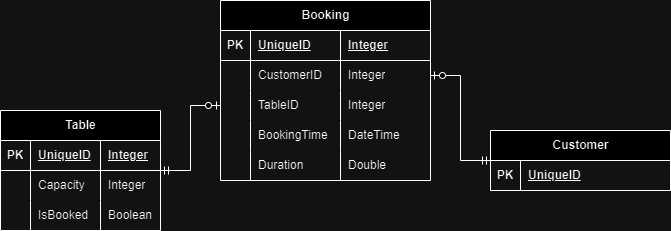

The diagram above was exported from draw.io. Its source (the exported page's mxGraphModel, read from the mxfile embedded in the PNG):
<mxGraphModel dx="746" dy="425" grid="1" gridSize="10" guides="1" tooltips="1" connect="1" arrows="1" fold="1" page="1" pageScale="1" pageWidth="850" pageHeight="1100" math="0" shadow="0" extFonts="Permanent Marker^https://fonts.googleapis.com/css?family=Permanent+Marker">
  <root>
    <mxCell id="0" />
    <mxCell id="1" parent="0" />
    <mxCell id="98bYlTTyW3IETehFU5Np-1" value="Table" style="shape=table;startSize=30;container=1;collapsible=1;childLayout=tableLayout;fixedRows=1;rowLines=0;fontStyle=1;align=center;resizeLast=1;html=1;" vertex="1" parent="1">
      <mxGeometry x="30" y="130" width="160" height="120" as="geometry" />
    </mxCell>
    <mxCell id="98bYlTTyW3IETehFU5Np-2" value="" style="shape=tableRow;horizontal=0;startSize=0;swimlaneHead=0;swimlaneBody=0;fillColor=none;collapsible=0;dropTarget=0;points=[[0,0.5],[1,0.5]];portConstraint=eastwest;top=0;left=0;right=0;bottom=1;" vertex="1" parent="98bYlTTyW3IETehFU5Np-1">
      <mxGeometry y="30" width="160" height="30" as="geometry" />
    </mxCell>
    <mxCell id="98bYlTTyW3IETehFU5Np-3" value="PK" style="shape=partialRectangle;connectable=0;fillColor=none;top=0;left=0;bottom=0;right=0;fontStyle=1;overflow=hidden;whiteSpace=wrap;html=1;" vertex="1" parent="98bYlTTyW3IETehFU5Np-2">
      <mxGeometry width="30" height="30" as="geometry">
        <mxRectangle width="30" height="30" as="alternateBounds" />
      </mxGeometry>
    </mxCell>
    <mxCell id="98bYlTTyW3IETehFU5Np-4" value="UniqueID" style="shape=partialRectangle;connectable=0;fillColor=none;top=0;left=0;bottom=0;right=0;align=left;spacingLeft=6;fontStyle=5;overflow=hidden;whiteSpace=wrap;html=1;" vertex="1" parent="98bYlTTyW3IETehFU5Np-2">
      <mxGeometry x="30" width="70" height="30" as="geometry">
        <mxRectangle width="70" height="30" as="alternateBounds" />
      </mxGeometry>
    </mxCell>
    <mxCell id="98bYlTTyW3IETehFU5Np-14" value="Integer" style="shape=partialRectangle;connectable=0;fillColor=none;top=0;left=0;bottom=0;right=0;align=left;spacingLeft=6;fontStyle=5;overflow=hidden;whiteSpace=wrap;html=1;" vertex="1" parent="98bYlTTyW3IETehFU5Np-2">
      <mxGeometry x="100" width="60" height="30" as="geometry">
        <mxRectangle width="60" height="30" as="alternateBounds" />
      </mxGeometry>
    </mxCell>
    <mxCell id="98bYlTTyW3IETehFU5Np-5" value="" style="shape=tableRow;horizontal=0;startSize=0;swimlaneHead=0;swimlaneBody=0;fillColor=none;collapsible=0;dropTarget=0;points=[[0,0.5],[1,0.5]];portConstraint=eastwest;top=0;left=0;right=0;bottom=0;" vertex="1" parent="98bYlTTyW3IETehFU5Np-1">
      <mxGeometry y="60" width="160" height="30" as="geometry" />
    </mxCell>
    <mxCell id="98bYlTTyW3IETehFU5Np-6" value="" style="shape=partialRectangle;connectable=0;fillColor=none;top=0;left=0;bottom=0;right=0;editable=1;overflow=hidden;whiteSpace=wrap;html=1;" vertex="1" parent="98bYlTTyW3IETehFU5Np-5">
      <mxGeometry width="30" height="30" as="geometry">
        <mxRectangle width="30" height="30" as="alternateBounds" />
      </mxGeometry>
    </mxCell>
    <mxCell id="98bYlTTyW3IETehFU5Np-7" value="Capacity" style="shape=partialRectangle;connectable=0;fillColor=none;top=0;left=0;bottom=0;right=0;align=left;spacingLeft=6;overflow=hidden;whiteSpace=wrap;html=1;" vertex="1" parent="98bYlTTyW3IETehFU5Np-5">
      <mxGeometry x="30" width="70" height="30" as="geometry">
        <mxRectangle width="70" height="30" as="alternateBounds" />
      </mxGeometry>
    </mxCell>
    <mxCell id="98bYlTTyW3IETehFU5Np-15" value="Integer" style="shape=partialRectangle;connectable=0;fillColor=none;top=0;left=0;bottom=0;right=0;align=left;spacingLeft=6;overflow=hidden;whiteSpace=wrap;html=1;" vertex="1" parent="98bYlTTyW3IETehFU5Np-5">
      <mxGeometry x="100" width="60" height="30" as="geometry">
        <mxRectangle width="60" height="30" as="alternateBounds" />
      </mxGeometry>
    </mxCell>
    <mxCell id="98bYlTTyW3IETehFU5Np-8" value="" style="shape=tableRow;horizontal=0;startSize=0;swimlaneHead=0;swimlaneBody=0;fillColor=none;collapsible=0;dropTarget=0;points=[[0,0.5],[1,0.5]];portConstraint=eastwest;top=0;left=0;right=0;bottom=0;" vertex="1" parent="98bYlTTyW3IETehFU5Np-1">
      <mxGeometry y="90" width="160" height="30" as="geometry" />
    </mxCell>
    <mxCell id="98bYlTTyW3IETehFU5Np-9" value="" style="shape=partialRectangle;connectable=0;fillColor=none;top=0;left=0;bottom=0;right=0;editable=1;overflow=hidden;whiteSpace=wrap;html=1;" vertex="1" parent="98bYlTTyW3IETehFU5Np-8">
      <mxGeometry width="30" height="30" as="geometry">
        <mxRectangle width="30" height="30" as="alternateBounds" />
      </mxGeometry>
    </mxCell>
    <mxCell id="98bYlTTyW3IETehFU5Np-10" value="IsBooked" style="shape=partialRectangle;connectable=0;fillColor=none;top=0;left=0;bottom=0;right=0;align=left;spacingLeft=6;overflow=hidden;whiteSpace=wrap;html=1;" vertex="1" parent="98bYlTTyW3IETehFU5Np-8">
      <mxGeometry x="30" width="70" height="30" as="geometry">
        <mxRectangle width="70" height="30" as="alternateBounds" />
      </mxGeometry>
    </mxCell>
    <mxCell id="98bYlTTyW3IETehFU5Np-16" value="Boolean" style="shape=partialRectangle;connectable=0;fillColor=none;top=0;left=0;bottom=0;right=0;align=left;spacingLeft=6;overflow=hidden;whiteSpace=wrap;html=1;" vertex="1" parent="98bYlTTyW3IETehFU5Np-8">
      <mxGeometry x="100" width="60" height="30" as="geometry">
        <mxRectangle width="60" height="30" as="alternateBounds" />
      </mxGeometry>
    </mxCell>
    <mxCell id="98bYlTTyW3IETehFU5Np-17" value="Booking" style="shape=table;startSize=30;container=1;collapsible=1;childLayout=tableLayout;fixedRows=1;rowLines=0;fontStyle=1;align=center;resizeLast=1;html=1;" vertex="1" parent="1">
      <mxGeometry x="250" y="20" width="210" height="180" as="geometry" />
    </mxCell>
    <mxCell id="98bYlTTyW3IETehFU5Np-18" value="" style="shape=tableRow;horizontal=0;startSize=0;swimlaneHead=0;swimlaneBody=0;fillColor=none;collapsible=0;dropTarget=0;points=[[0,0.5],[1,0.5]];portConstraint=eastwest;top=0;left=0;right=0;bottom=1;" vertex="1" parent="98bYlTTyW3IETehFU5Np-17">
      <mxGeometry y="30" width="210" height="30" as="geometry" />
    </mxCell>
    <mxCell id="98bYlTTyW3IETehFU5Np-19" value="PK" style="shape=partialRectangle;connectable=0;fillColor=none;top=0;left=0;bottom=0;right=0;fontStyle=1;overflow=hidden;whiteSpace=wrap;html=1;" vertex="1" parent="98bYlTTyW3IETehFU5Np-18">
      <mxGeometry width="30" height="30" as="geometry">
        <mxRectangle width="30" height="30" as="alternateBounds" />
      </mxGeometry>
    </mxCell>
    <mxCell id="98bYlTTyW3IETehFU5Np-20" value="UniqueID" style="shape=partialRectangle;connectable=0;fillColor=none;top=0;left=0;bottom=0;right=0;align=left;spacingLeft=6;fontStyle=5;overflow=hidden;whiteSpace=wrap;html=1;" vertex="1" parent="98bYlTTyW3IETehFU5Np-18">
      <mxGeometry x="30" width="90" height="30" as="geometry">
        <mxRectangle width="90" height="30" as="alternateBounds" />
      </mxGeometry>
    </mxCell>
    <mxCell id="98bYlTTyW3IETehFU5Np-46" value="Integer" style="shape=partialRectangle;connectable=0;fillColor=none;top=0;left=0;bottom=0;right=0;align=left;spacingLeft=6;fontStyle=5;overflow=hidden;whiteSpace=wrap;html=1;" vertex="1" parent="98bYlTTyW3IETehFU5Np-18">
      <mxGeometry x="120" width="90" height="30" as="geometry">
        <mxRectangle width="90" height="30" as="alternateBounds" />
      </mxGeometry>
    </mxCell>
    <mxCell id="98bYlTTyW3IETehFU5Np-21" value="" style="shape=tableRow;horizontal=0;startSize=0;swimlaneHead=0;swimlaneBody=0;fillColor=none;collapsible=0;dropTarget=0;points=[[0,0.5],[1,0.5]];portConstraint=eastwest;top=0;left=0;right=0;bottom=0;" vertex="1" parent="98bYlTTyW3IETehFU5Np-17">
      <mxGeometry y="60" width="210" height="30" as="geometry" />
    </mxCell>
    <mxCell id="98bYlTTyW3IETehFU5Np-22" value="" style="shape=partialRectangle;connectable=0;fillColor=none;top=0;left=0;bottom=0;right=0;editable=1;overflow=hidden;whiteSpace=wrap;html=1;" vertex="1" parent="98bYlTTyW3IETehFU5Np-21">
      <mxGeometry width="30" height="30" as="geometry">
        <mxRectangle width="30" height="30" as="alternateBounds" />
      </mxGeometry>
    </mxCell>
    <mxCell id="98bYlTTyW3IETehFU5Np-23" value="CustomerID" style="shape=partialRectangle;connectable=0;fillColor=none;top=0;left=0;bottom=0;right=0;align=left;spacingLeft=6;overflow=hidden;whiteSpace=wrap;html=1;" vertex="1" parent="98bYlTTyW3IETehFU5Np-21">
      <mxGeometry x="30" width="90" height="30" as="geometry">
        <mxRectangle width="90" height="30" as="alternateBounds" />
      </mxGeometry>
    </mxCell>
    <mxCell id="98bYlTTyW3IETehFU5Np-47" value="Integer" style="shape=partialRectangle;connectable=0;fillColor=none;top=0;left=0;bottom=0;right=0;align=left;spacingLeft=6;overflow=hidden;whiteSpace=wrap;html=1;" vertex="1" parent="98bYlTTyW3IETehFU5Np-21">
      <mxGeometry x="120" width="90" height="30" as="geometry">
        <mxRectangle width="90" height="30" as="alternateBounds" />
      </mxGeometry>
    </mxCell>
    <mxCell id="98bYlTTyW3IETehFU5Np-24" value="" style="shape=tableRow;horizontal=0;startSize=0;swimlaneHead=0;swimlaneBody=0;fillColor=none;collapsible=0;dropTarget=0;points=[[0,0.5],[1,0.5]];portConstraint=eastwest;top=0;left=0;right=0;bottom=0;" vertex="1" parent="98bYlTTyW3IETehFU5Np-17">
      <mxGeometry y="90" width="210" height="30" as="geometry" />
    </mxCell>
    <mxCell id="98bYlTTyW3IETehFU5Np-25" value="" style="shape=partialRectangle;connectable=0;fillColor=none;top=0;left=0;bottom=0;right=0;editable=1;overflow=hidden;whiteSpace=wrap;html=1;" vertex="1" parent="98bYlTTyW3IETehFU5Np-24">
      <mxGeometry width="30" height="30" as="geometry">
        <mxRectangle width="30" height="30" as="alternateBounds" />
      </mxGeometry>
    </mxCell>
    <mxCell id="98bYlTTyW3IETehFU5Np-26" value="TableID" style="shape=partialRectangle;connectable=0;fillColor=none;top=0;left=0;bottom=0;right=0;align=left;spacingLeft=6;overflow=hidden;whiteSpace=wrap;html=1;" vertex="1" parent="98bYlTTyW3IETehFU5Np-24">
      <mxGeometry x="30" width="90" height="30" as="geometry">
        <mxRectangle width="90" height="30" as="alternateBounds" />
      </mxGeometry>
    </mxCell>
    <mxCell id="98bYlTTyW3IETehFU5Np-48" value="Integer" style="shape=partialRectangle;connectable=0;fillColor=none;top=0;left=0;bottom=0;right=0;align=left;spacingLeft=6;overflow=hidden;whiteSpace=wrap;html=1;" vertex="1" parent="98bYlTTyW3IETehFU5Np-24">
      <mxGeometry x="120" width="90" height="30" as="geometry">
        <mxRectangle width="90" height="30" as="alternateBounds" />
      </mxGeometry>
    </mxCell>
    <mxCell id="98bYlTTyW3IETehFU5Np-27" value="" style="shape=tableRow;horizontal=0;startSize=0;swimlaneHead=0;swimlaneBody=0;fillColor=none;collapsible=0;dropTarget=0;points=[[0,0.5],[1,0.5]];portConstraint=eastwest;top=0;left=0;right=0;bottom=0;" vertex="1" parent="98bYlTTyW3IETehFU5Np-17">
      <mxGeometry y="120" width="210" height="30" as="geometry" />
    </mxCell>
    <mxCell id="98bYlTTyW3IETehFU5Np-28" value="" style="shape=partialRectangle;connectable=0;fillColor=none;top=0;left=0;bottom=0;right=0;editable=1;overflow=hidden;whiteSpace=wrap;html=1;" vertex="1" parent="98bYlTTyW3IETehFU5Np-27">
      <mxGeometry width="30" height="30" as="geometry">
        <mxRectangle width="30" height="30" as="alternateBounds" />
      </mxGeometry>
    </mxCell>
    <mxCell id="98bYlTTyW3IETehFU5Np-29" value="BookingTime" style="shape=partialRectangle;connectable=0;fillColor=none;top=0;left=0;bottom=0;right=0;align=left;spacingLeft=6;overflow=hidden;whiteSpace=wrap;html=1;" vertex="1" parent="98bYlTTyW3IETehFU5Np-27">
      <mxGeometry x="30" width="90" height="30" as="geometry">
        <mxRectangle width="90" height="30" as="alternateBounds" />
      </mxGeometry>
    </mxCell>
    <mxCell id="98bYlTTyW3IETehFU5Np-49" value="DateTime" style="shape=partialRectangle;connectable=0;fillColor=none;top=0;left=0;bottom=0;right=0;align=left;spacingLeft=6;overflow=hidden;whiteSpace=wrap;html=1;" vertex="1" parent="98bYlTTyW3IETehFU5Np-27">
      <mxGeometry x="120" width="90" height="30" as="geometry">
        <mxRectangle width="90" height="30" as="alternateBounds" />
      </mxGeometry>
    </mxCell>
    <mxCell id="98bYlTTyW3IETehFU5Np-30" style="shape=tableRow;horizontal=0;startSize=0;swimlaneHead=0;swimlaneBody=0;fillColor=none;collapsible=0;dropTarget=0;points=[[0,0.5],[1,0.5]];portConstraint=eastwest;top=0;left=0;right=0;bottom=0;" vertex="1" parent="98bYlTTyW3IETehFU5Np-17">
      <mxGeometry y="150" width="210" height="30" as="geometry" />
    </mxCell>
    <mxCell id="98bYlTTyW3IETehFU5Np-31" style="shape=partialRectangle;connectable=0;fillColor=none;top=0;left=0;bottom=0;right=0;editable=1;overflow=hidden;whiteSpace=wrap;html=1;" vertex="1" parent="98bYlTTyW3IETehFU5Np-30">
      <mxGeometry width="30" height="30" as="geometry">
        <mxRectangle width="30" height="30" as="alternateBounds" />
      </mxGeometry>
    </mxCell>
    <mxCell id="98bYlTTyW3IETehFU5Np-32" value="Duration" style="shape=partialRectangle;connectable=0;fillColor=none;top=0;left=0;bottom=0;right=0;align=left;spacingLeft=6;overflow=hidden;whiteSpace=wrap;html=1;" vertex="1" parent="98bYlTTyW3IETehFU5Np-30">
      <mxGeometry x="30" width="90" height="30" as="geometry">
        <mxRectangle width="90" height="30" as="alternateBounds" />
      </mxGeometry>
    </mxCell>
    <mxCell id="98bYlTTyW3IETehFU5Np-50" value="Double" style="shape=partialRectangle;connectable=0;fillColor=none;top=0;left=0;bottom=0;right=0;align=left;spacingLeft=6;overflow=hidden;whiteSpace=wrap;html=1;" vertex="1" parent="98bYlTTyW3IETehFU5Np-30">
      <mxGeometry x="120" width="90" height="30" as="geometry">
        <mxRectangle width="90" height="30" as="alternateBounds" />
      </mxGeometry>
    </mxCell>
    <mxCell id="98bYlTTyW3IETehFU5Np-33" value="Customer" style="shape=table;startSize=30;container=1;collapsible=1;childLayout=tableLayout;fixedRows=1;rowLines=0;fontStyle=1;align=center;resizeLast=1;html=1;" vertex="1" parent="1">
      <mxGeometry x="520" y="150" width="180" height="60" as="geometry" />
    </mxCell>
    <mxCell id="98bYlTTyW3IETehFU5Np-34" value="" style="shape=tableRow;horizontal=0;startSize=0;swimlaneHead=0;swimlaneBody=0;fillColor=none;collapsible=0;dropTarget=0;points=[[0,0.5],[1,0.5]];portConstraint=eastwest;top=0;left=0;right=0;bottom=1;" vertex="1" parent="98bYlTTyW3IETehFU5Np-33">
      <mxGeometry y="30" width="180" height="30" as="geometry" />
    </mxCell>
    <mxCell id="98bYlTTyW3IETehFU5Np-35" value="PK" style="shape=partialRectangle;connectable=0;fillColor=none;top=0;left=0;bottom=0;right=0;fontStyle=1;overflow=hidden;whiteSpace=wrap;html=1;" vertex="1" parent="98bYlTTyW3IETehFU5Np-34">
      <mxGeometry width="30" height="30" as="geometry">
        <mxRectangle width="30" height="30" as="alternateBounds" />
      </mxGeometry>
    </mxCell>
    <mxCell id="98bYlTTyW3IETehFU5Np-36" value="UniqueID" style="shape=partialRectangle;connectable=0;fillColor=none;top=0;left=0;bottom=0;right=0;align=left;spacingLeft=6;fontStyle=5;overflow=hidden;whiteSpace=wrap;html=1;" vertex="1" parent="98bYlTTyW3IETehFU5Np-34">
      <mxGeometry x="30" width="150" height="30" as="geometry">
        <mxRectangle width="150" height="30" as="alternateBounds" />
      </mxGeometry>
    </mxCell>
    <mxCell id="98bYlTTyW3IETehFU5Np-51" value="" style="edgeStyle=entityRelationEdgeStyle;fontSize=12;html=1;endArrow=ERzeroToOne;startArrow=ERmandOne;rounded=0;entryX=0;entryY=0.5;entryDx=0;entryDy=0;" edge="1" parent="1" source="98bYlTTyW3IETehFU5Np-1" target="98bYlTTyW3IETehFU5Np-24">
      <mxGeometry width="100" height="100" relative="1" as="geometry">
        <mxPoint x="110" y="180" as="sourcePoint" />
        <mxPoint x="210" y="80" as="targetPoint" />
      </mxGeometry>
    </mxCell>
    <mxCell id="98bYlTTyW3IETehFU5Np-52" value="" style="edgeStyle=entityRelationEdgeStyle;fontSize=12;html=1;endArrow=ERzeroToOne;startArrow=ERmandOne;rounded=0;entryX=1;entryY=0.5;entryDx=0;entryDy=0;" edge="1" parent="1" source="98bYlTTyW3IETehFU5Np-33" target="98bYlTTyW3IETehFU5Np-21">
      <mxGeometry width="100" height="100" relative="1" as="geometry">
        <mxPoint x="570" y="180" as="sourcePoint" />
        <mxPoint x="670" y="80" as="targetPoint" />
      </mxGeometry>
    </mxCell>
  </root>
</mxGraphModel>